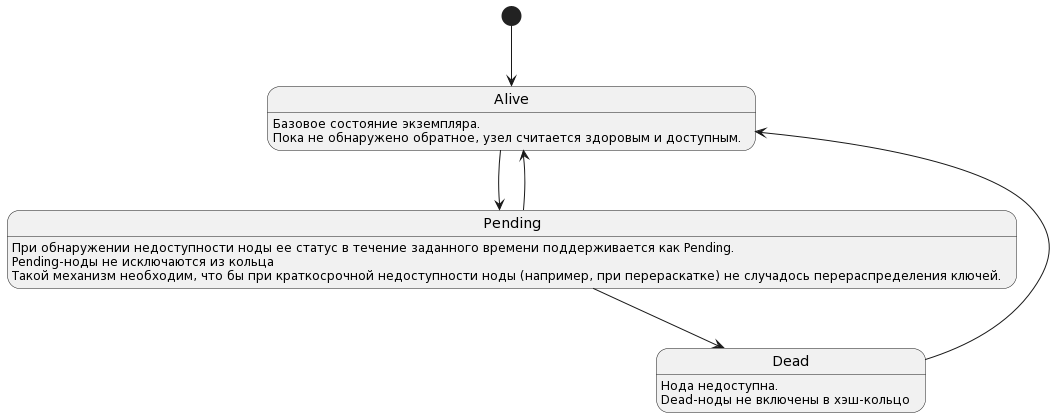

The diagram above was rendered by PlantUML. Its source (embedded in the PNG):
@startuml
Alive: Базовое состояние экземпляра.
Alive: Пока не обнаружено обратное, узел считается здоровым и доступным.

Pending: При обнаружении недоступности ноды ее статус в течение заданного времени поддерживается как Pending.
Pending: Pending-ноды не исключаются из кольца
Pending: Такой механизм необходим, что бы при краткосрочной недоступности ноды (например, при перераскатке) не случадось перераспределения ключей.

Dead: Нода недоступна.
Dead: Dead-ноды не включены в хэш-кольцо

[*] --> Alive
Alive --> Pending
Pending --> Alive
Pending --> Dead
Dead --> Alive
@enduml